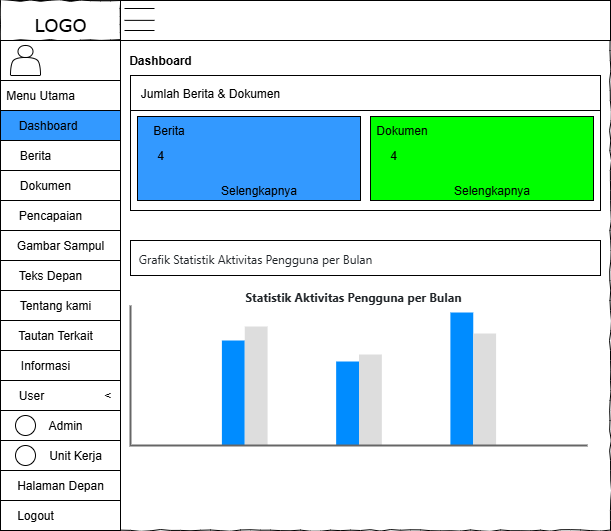

The diagram above was exported from draw.io. Its source (the exported page's mxGraphModel, read from the mxfile embedded in the PNG):
<mxGraphModel dx="778" dy="461" grid="1" gridSize="10" guides="1" tooltips="1" connect="1" arrows="1" fold="1" page="1" pageScale="1" pageWidth="850" pageHeight="1100" math="0" shadow="0">
  <root>
    <mxCell id="0" />
    <mxCell id="1" parent="0" />
    <mxCell id="HYkAHGND0zBV6SnYECWy-1" value="" style="whiteSpace=wrap;html=1;rounded=0;shadow=0;labelBackgroundColor=none;strokeColor=#000000;strokeWidth=1;fillColor=none;fontFamily=Verdana;fontSize=12;fontColor=#000000;align=center;comic=1;" vertex="1" parent="1">
      <mxGeometry x="190" y="370" width="610" height="530" as="geometry" />
    </mxCell>
    <mxCell id="HYkAHGND0zBV6SnYECWy-94" value="" style="rounded=0;whiteSpace=wrap;html=1;" vertex="1" parent="1">
      <mxGeometry x="190" y="370" width="120" height="530" as="geometry" />
    </mxCell>
    <mxCell id="HYkAHGND0zBV6SnYECWy-95" value="&lt;font style=&quot;font-size: 18px;&quot;&gt;LOGO&lt;/font&gt;" style="whiteSpace=wrap;html=1;rounded=0;shadow=0;labelBackgroundColor=none;strokeWidth=1;fontFamily=Verdana;fontSize=28;align=center;comic=1;" vertex="1" parent="1">
      <mxGeometry x="190" y="370" width="120" height="40" as="geometry" />
    </mxCell>
    <mxCell id="HYkAHGND0zBV6SnYECWy-96" value="" style="rounded=0;whiteSpace=wrap;html=1;" vertex="1" parent="1">
      <mxGeometry x="190" y="410" width="120" height="40" as="geometry" />
    </mxCell>
    <mxCell id="HYkAHGND0zBV6SnYECWy-97" value="" style="shape=actor;whiteSpace=wrap;html=1;" vertex="1" parent="1">
      <mxGeometry x="200" y="415" width="30" height="30" as="geometry" />
    </mxCell>
    <mxCell id="HYkAHGND0zBV6SnYECWy-98" value="Menu Utama" style="text;html=1;align=center;verticalAlign=middle;whiteSpace=wrap;rounded=0;" vertex="1" parent="1">
      <mxGeometry x="190" y="450" width="80" height="30" as="geometry" />
    </mxCell>
    <mxCell id="HYkAHGND0zBV6SnYECWy-99" value="" style="rounded=0;whiteSpace=wrap;html=1;fillColor=#3399FF;" vertex="1" parent="1">
      <mxGeometry x="190" y="480" width="120" height="30" as="geometry" />
    </mxCell>
    <mxCell id="HYkAHGND0zBV6SnYECWy-100" value="" style="rounded=0;whiteSpace=wrap;html=1;" vertex="1" parent="1">
      <mxGeometry x="190" y="510" width="120" height="30" as="geometry" />
    </mxCell>
    <mxCell id="HYkAHGND0zBV6SnYECWy-101" value="Berita" style="text;html=1;align=center;verticalAlign=middle;whiteSpace=wrap;rounded=0;" vertex="1" parent="1">
      <mxGeometry x="200" y="510" width="50" height="30" as="geometry" />
    </mxCell>
    <mxCell id="HYkAHGND0zBV6SnYECWy-102" value="" style="rounded=0;whiteSpace=wrap;html=1;" vertex="1" parent="1">
      <mxGeometry x="190" y="540" width="120" height="30" as="geometry" />
    </mxCell>
    <mxCell id="HYkAHGND0zBV6SnYECWy-103" value="Dokumen" style="text;html=1;align=center;verticalAlign=middle;whiteSpace=wrap;rounded=0;" vertex="1" parent="1">
      <mxGeometry x="200" y="540" width="70" height="30" as="geometry" />
    </mxCell>
    <mxCell id="HYkAHGND0zBV6SnYECWy-104" value="" style="rounded=0;whiteSpace=wrap;html=1;" vertex="1" parent="1">
      <mxGeometry x="190" y="570" width="120" height="30" as="geometry" />
    </mxCell>
    <mxCell id="HYkAHGND0zBV6SnYECWy-105" value="Pencapaian" style="text;html=1;align=center;verticalAlign=middle;whiteSpace=wrap;rounded=0;" vertex="1" parent="1">
      <mxGeometry x="200" y="570" width="80" height="30" as="geometry" />
    </mxCell>
    <mxCell id="HYkAHGND0zBV6SnYECWy-106" value="" style="rounded=0;whiteSpace=wrap;html=1;" vertex="1" parent="1">
      <mxGeometry x="190" y="600" width="120" height="30" as="geometry" />
    </mxCell>
    <mxCell id="HYkAHGND0zBV6SnYECWy-107" value="Gambar Sampul" style="text;html=1;align=center;verticalAlign=middle;whiteSpace=wrap;rounded=0;" vertex="1" parent="1">
      <mxGeometry x="200" y="600" width="100" height="30" as="geometry" />
    </mxCell>
    <mxCell id="HYkAHGND0zBV6SnYECWy-108" value="Dashboard" style="text;html=1;align=center;verticalAlign=middle;whiteSpace=wrap;rounded=0;" vertex="1" parent="1">
      <mxGeometry x="205" y="480" width="65" height="30" as="geometry" />
    </mxCell>
    <mxCell id="HYkAHGND0zBV6SnYECWy-109" value="" style="rounded=0;whiteSpace=wrap;html=1;" vertex="1" parent="1">
      <mxGeometry x="190" y="630" width="120" height="30" as="geometry" />
    </mxCell>
    <mxCell id="HYkAHGND0zBV6SnYECWy-110" value="Teks Depan" style="text;html=1;align=center;verticalAlign=middle;whiteSpace=wrap;rounded=0;" vertex="1" parent="1">
      <mxGeometry x="200" y="630" width="80" height="30" as="geometry" />
    </mxCell>
    <mxCell id="HYkAHGND0zBV6SnYECWy-111" value="" style="rounded=0;whiteSpace=wrap;html=1;" vertex="1" parent="1">
      <mxGeometry x="190" y="660" width="120" height="30" as="geometry" />
    </mxCell>
    <mxCell id="HYkAHGND0zBV6SnYECWy-112" value="Tentang kami" style="text;html=1;align=center;verticalAlign=middle;whiteSpace=wrap;rounded=0;" vertex="1" parent="1">
      <mxGeometry x="205" y="660" width="80" height="30" as="geometry" />
    </mxCell>
    <mxCell id="HYkAHGND0zBV6SnYECWy-113" value="" style="rounded=0;whiteSpace=wrap;html=1;" vertex="1" parent="1">
      <mxGeometry x="190" y="690" width="120" height="30" as="geometry" />
    </mxCell>
    <mxCell id="HYkAHGND0zBV6SnYECWy-114" value="Tautan Terkait" style="text;html=1;align=center;verticalAlign=middle;whiteSpace=wrap;rounded=0;" vertex="1" parent="1">
      <mxGeometry x="205" y="690" width="80" height="30" as="geometry" />
    </mxCell>
    <mxCell id="HYkAHGND0zBV6SnYECWy-115" value="" style="rounded=0;whiteSpace=wrap;html=1;" vertex="1" parent="1">
      <mxGeometry x="190" y="720" width="120" height="30" as="geometry" />
    </mxCell>
    <mxCell id="HYkAHGND0zBV6SnYECWy-116" value="Informasi" style="text;html=1;align=center;verticalAlign=middle;whiteSpace=wrap;rounded=0;" vertex="1" parent="1">
      <mxGeometry x="200" y="720" width="70" height="30" as="geometry" />
    </mxCell>
    <mxCell id="HYkAHGND0zBV6SnYECWy-117" value="" style="rounded=0;whiteSpace=wrap;html=1;" vertex="1" parent="1">
      <mxGeometry x="190" y="750" width="120" height="30" as="geometry" />
    </mxCell>
    <mxCell id="HYkAHGND0zBV6SnYECWy-118" value="User&amp;nbsp; &amp;nbsp; &amp;nbsp; &amp;nbsp; &amp;nbsp; &amp;nbsp; &amp;nbsp; &amp;nbsp; &amp;nbsp; &amp;lt;" style="text;html=1;align=center;verticalAlign=middle;whiteSpace=wrap;rounded=0;" vertex="1" parent="1">
      <mxGeometry x="199" y="750" width="111" height="30" as="geometry" />
    </mxCell>
    <mxCell id="HYkAHGND0zBV6SnYECWy-119" value="" style="rounded=0;whiteSpace=wrap;html=1;" vertex="1" parent="1">
      <mxGeometry x="190" y="780" width="120" height="30" as="geometry" />
    </mxCell>
    <mxCell id="HYkAHGND0zBV6SnYECWy-120" value="Admin" style="text;html=1;align=center;verticalAlign=middle;whiteSpace=wrap;rounded=0;" vertex="1" parent="1">
      <mxGeometry x="230" y="780" width="50" height="30" as="geometry" />
    </mxCell>
    <mxCell id="HYkAHGND0zBV6SnYECWy-121" value="" style="ellipse;whiteSpace=wrap;html=1;aspect=fixed;" vertex="1" parent="1">
      <mxGeometry x="205" y="785" width="20" height="20" as="geometry" />
    </mxCell>
    <mxCell id="HYkAHGND0zBV6SnYECWy-122" value="" style="rounded=0;whiteSpace=wrap;html=1;" vertex="1" parent="1">
      <mxGeometry x="190" y="810" width="120" height="30" as="geometry" />
    </mxCell>
    <mxCell id="HYkAHGND0zBV6SnYECWy-123" value="Unit Kerja" style="text;html=1;align=center;verticalAlign=middle;whiteSpace=wrap;rounded=0;" vertex="1" parent="1">
      <mxGeometry x="230" y="810" width="70" height="30" as="geometry" />
    </mxCell>
    <mxCell id="HYkAHGND0zBV6SnYECWy-124" value="" style="ellipse;whiteSpace=wrap;html=1;aspect=fixed;" vertex="1" parent="1">
      <mxGeometry x="205" y="815" width="20" height="20" as="geometry" />
    </mxCell>
    <mxCell id="HYkAHGND0zBV6SnYECWy-125" value="" style="rounded=0;whiteSpace=wrap;html=1;" vertex="1" parent="1">
      <mxGeometry x="190" y="840" width="120" height="30" as="geometry" />
    </mxCell>
    <mxCell id="HYkAHGND0zBV6SnYECWy-126" value="Halaman Depan" style="text;html=1;align=center;verticalAlign=middle;whiteSpace=wrap;rounded=0;" vertex="1" parent="1">
      <mxGeometry x="200" y="840" width="100" height="30" as="geometry" />
    </mxCell>
    <mxCell id="HYkAHGND0zBV6SnYECWy-127" value="" style="rounded=0;whiteSpace=wrap;html=1;" vertex="1" parent="1">
      <mxGeometry x="190" y="870" width="120" height="30" as="geometry" />
    </mxCell>
    <mxCell id="HYkAHGND0zBV6SnYECWy-128" value="Logout" style="text;html=1;align=center;verticalAlign=middle;whiteSpace=wrap;rounded=0;" vertex="1" parent="1">
      <mxGeometry x="200" y="870" width="50" height="30" as="geometry" />
    </mxCell>
    <mxCell id="HYkAHGND0zBV6SnYECWy-129" value="" style="rounded=0;whiteSpace=wrap;html=1;" vertex="1" parent="1">
      <mxGeometry x="310" y="370" width="490" height="40" as="geometry" />
    </mxCell>
    <mxCell id="HYkAHGND0zBV6SnYECWy-133" value="" style="endArrow=none;html=1;rounded=0;" edge="1" parent="1">
      <mxGeometry width="50" height="50" relative="1" as="geometry">
        <mxPoint x="314" y="378" as="sourcePoint" />
        <mxPoint x="344" y="378" as="targetPoint" />
      </mxGeometry>
    </mxCell>
    <mxCell id="HYkAHGND0zBV6SnYECWy-134" value="" style="endArrow=none;html=1;rounded=0;" edge="1" parent="1">
      <mxGeometry width="50" height="50" relative="1" as="geometry">
        <mxPoint x="314" y="389.86" as="sourcePoint" />
        <mxPoint x="344" y="389.86" as="targetPoint" />
      </mxGeometry>
    </mxCell>
    <mxCell id="HYkAHGND0zBV6SnYECWy-135" value="" style="endArrow=none;html=1;rounded=0;" edge="1" parent="1">
      <mxGeometry width="50" height="50" relative="1" as="geometry">
        <mxPoint x="314" y="400" as="sourcePoint" />
        <mxPoint x="344" y="400" as="targetPoint" />
      </mxGeometry>
    </mxCell>
    <mxCell id="HYkAHGND0zBV6SnYECWy-136" value="&lt;b&gt;Dashboard&lt;/b&gt;" style="text;html=1;align=center;verticalAlign=middle;whiteSpace=wrap;rounded=0;" vertex="1" parent="1">
      <mxGeometry x="310" y="415" width="80" height="30" as="geometry" />
    </mxCell>
    <mxCell id="HYkAHGND0zBV6SnYECWy-137" value="" style="rounded=0;whiteSpace=wrap;html=1;" vertex="1" parent="1">
      <mxGeometry x="320" y="445" width="470" height="35" as="geometry" />
    </mxCell>
    <mxCell id="HYkAHGND0zBV6SnYECWy-138" value="Jumlah Berita &amp;amp; Dokumen" style="text;html=1;align=center;verticalAlign=middle;whiteSpace=wrap;rounded=0;" vertex="1" parent="1">
      <mxGeometry x="320" y="445" width="160" height="35" as="geometry" />
    </mxCell>
    <mxCell id="HYkAHGND0zBV6SnYECWy-139" value="" style="rounded=0;whiteSpace=wrap;html=1;" vertex="1" parent="1">
      <mxGeometry x="320" y="480" width="470" height="100" as="geometry" />
    </mxCell>
    <mxCell id="HYkAHGND0zBV6SnYECWy-140" value="" style="rounded=0;whiteSpace=wrap;html=1;fillColor=#3399FF;" vertex="1" parent="1">
      <mxGeometry x="327" y="486" width="223" height="84" as="geometry" />
    </mxCell>
    <mxCell id="HYkAHGND0zBV6SnYECWy-142" value="Berita" style="text;html=1;align=center;verticalAlign=middle;whiteSpace=wrap;rounded=0;" vertex="1" parent="1">
      <mxGeometry x="327" y="490" width="63" height="20" as="geometry" />
    </mxCell>
    <mxCell id="HYkAHGND0zBV6SnYECWy-143" value="Selengkapnya" style="text;html=1;align=center;verticalAlign=middle;whiteSpace=wrap;rounded=0;" vertex="1" parent="1">
      <mxGeometry x="407" y="550" width="83" height="20" as="geometry" />
    </mxCell>
    <mxCell id="HYkAHGND0zBV6SnYECWy-144" value="4" style="text;html=1;align=center;verticalAlign=middle;whiteSpace=wrap;rounded=0;" vertex="1" parent="1">
      <mxGeometry x="330" y="515" width="40" height="20" as="geometry" />
    </mxCell>
    <mxCell id="HYkAHGND0zBV6SnYECWy-145" value="" style="rounded=0;whiteSpace=wrap;html=1;fillColor=#00FF00;" vertex="1" parent="1">
      <mxGeometry x="560" y="486" width="223" height="84" as="geometry" />
    </mxCell>
    <mxCell id="HYkAHGND0zBV6SnYECWy-146" value="Dokumen" style="text;html=1;align=center;verticalAlign=middle;whiteSpace=wrap;rounded=0;" vertex="1" parent="1">
      <mxGeometry x="560" y="490" width="63" height="20" as="geometry" />
    </mxCell>
    <mxCell id="HYkAHGND0zBV6SnYECWy-147" value="Selengkapnya" style="text;html=1;align=center;verticalAlign=middle;whiteSpace=wrap;rounded=0;" vertex="1" parent="1">
      <mxGeometry x="640" y="550" width="83" height="20" as="geometry" />
    </mxCell>
    <mxCell id="HYkAHGND0zBV6SnYECWy-148" value="4" style="text;html=1;align=center;verticalAlign=middle;whiteSpace=wrap;rounded=0;" vertex="1" parent="1">
      <mxGeometry x="563" y="515" width="40" height="20" as="geometry" />
    </mxCell>
    <mxCell id="HYkAHGND0zBV6SnYECWy-149" value="" style="rounded=0;whiteSpace=wrap;html=1;" vertex="1" parent="1">
      <mxGeometry x="320" y="610" width="470" height="35" as="geometry" />
    </mxCell>
    <mxCell id="HYkAHGND0zBV6SnYECWy-150" value="&lt;h5 style=&quot;box-sizing: border-box; margin: 0px; line-height: 1.2; text-align: left; background-color: rgb(255, 255, 255); color: rgb(33, 37, 41);&quot; class=&quot;card-title&quot;&gt;&lt;font style=&quot;font-size: 12px;&quot; face=&quot;Source Sans Pro, -apple-system, BlinkMacSystemFont, Segoe UI, Roboto, Helvetica Neue, Arial, sans-serif, Apple Color Emoji, Segoe UI Emoji, Segoe UI Symbol&quot; color=&quot;#212529&quot;&gt;&lt;span style=&quot;font-weight: 400;&quot;&gt;Grafik Statistik Aktivitas Pengguna per Bulan&lt;/span&gt;&lt;/font&gt;&lt;/h5&gt;" style="text;html=1;align=center;verticalAlign=middle;whiteSpace=wrap;rounded=0;" vertex="1" parent="1">
      <mxGeometry x="320" y="610" width="250" height="35" as="geometry" />
    </mxCell>
    <mxCell id="HYkAHGND0zBV6SnYECWy-152" value="" style="verticalLabelPosition=bottom;shadow=0;dashed=0;align=center;html=1;verticalAlign=top;strokeWidth=1;shape=mxgraph.mockup.graphics.columnChart;strokeColor=none;strokeColor2=none;strokeColor3=#666666;fillColor2=#008cff;fillColor3=#dddddd;" vertex="1" parent="1">
      <mxGeometry x="320" y="675" width="457" height="140" as="geometry" />
    </mxCell>
    <mxCell id="HYkAHGND0zBV6SnYECWy-153" value="&lt;h5 style=&quot;box-sizing: border-box; margin: 0px; line-height: 1.2; text-align: left; background-color: rgb(255, 255, 255); color: rgb(33, 37, 41);&quot; class=&quot;card-title&quot;&gt;&lt;font style=&quot;font-size: 12px;&quot; face=&quot;Source Sans Pro, -apple-system, BlinkMacSystemFont, Segoe UI, Roboto, Helvetica Neue, Arial, sans-serif, Apple Color Emoji, Segoe UI Emoji, Segoe UI Symbol&quot; color=&quot;#212529&quot;&gt;Statistik Aktivitas Pengguna per Bulan&lt;/font&gt;&lt;/h5&gt;" style="text;html=1;align=center;verticalAlign=middle;whiteSpace=wrap;rounded=0;" vertex="1" parent="1">
      <mxGeometry x="418" y="648" width="250" height="35" as="geometry" />
    </mxCell>
  </root>
</mxGraphModel>